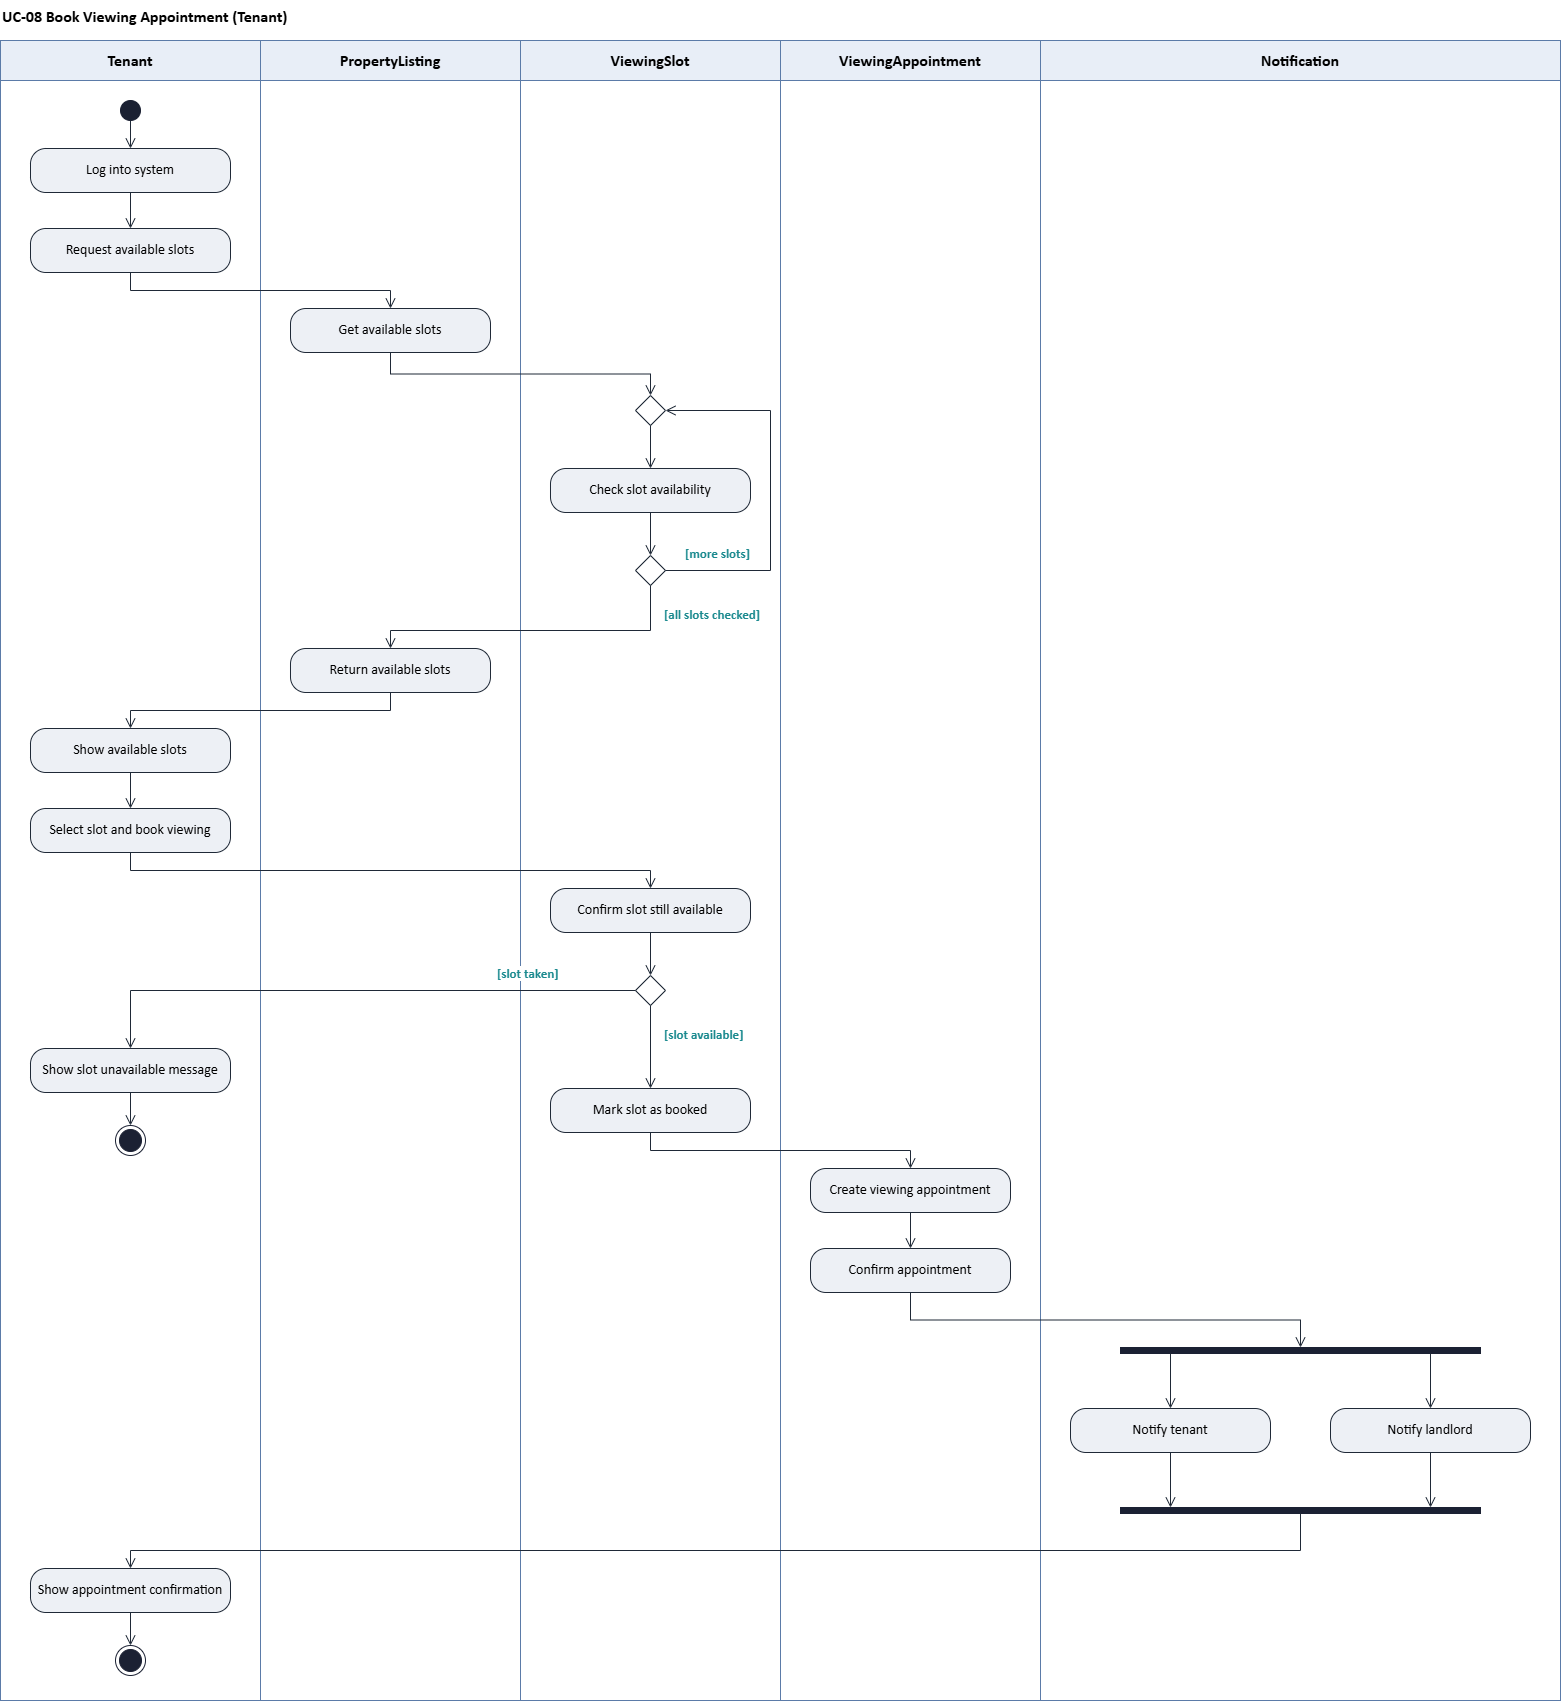

The diagram above was exported from draw.io. Its source (the exported page's mxGraphModel, read from the mxfile embedded in the PNG):
<mxGraphModel dx="2575" dy="1558" grid="1" gridSize="10" guides="1" tooltips="1" connect="1" arrows="1" fold="1" page="0" pageScale="1" pageWidth="850" pageHeight="1100" math="0" shadow="0">
  <root>
    <mxCell id="0" />
    <mxCell id="1" parent="0" />
    <mxCell id="title" parent="1" style="text;html=1;fontStyle=1;fontSize=16;fontFamily=Calibri;align=left;" value="UC-08 Book Viewing Appointment (Tenant)" vertex="1">
      <mxGeometry height="30" width="1200" x="20" y="10" as="geometry" />
    </mxCell>
    <mxCell id="h0" parent="1" style="rounded=0;whiteSpace=wrap;html=1;fillColor=#E8EEF7;strokeColor=#5B7BA8;fontStyle=1;fontSize=16;fontFamily=Calibri;" value="Tenant" vertex="1">
      <mxGeometry height="40" width="260" x="20" y="50" as="geometry" />
    </mxCell>
    <mxCell id="b0" parent="1" style="rounded=0;html=1;fillColor=none;strokeColor=#5B7BA8;" value="" vertex="1">
      <mxGeometry height="1620" width="260" x="20" y="90" as="geometry" />
    </mxCell>
    <mxCell id="h1" parent="1" style="rounded=0;whiteSpace=wrap;html=1;fillColor=#E8EEF7;strokeColor=#5B7BA8;fontStyle=1;fontSize=16;fontFamily=Calibri;" value="PropertyListing" vertex="1">
      <mxGeometry height="40" width="260" x="280" y="50" as="geometry" />
    </mxCell>
    <mxCell id="b1" parent="1" style="rounded=0;html=1;fillColor=none;strokeColor=#5B7BA8;" value="" vertex="1">
      <mxGeometry height="1620" width="260" x="280" y="90" as="geometry" />
    </mxCell>
    <mxCell id="h2" parent="1" style="rounded=0;whiteSpace=wrap;html=1;fillColor=#E8EEF7;strokeColor=#5B7BA8;fontStyle=1;fontSize=16;fontFamily=Calibri;" value="ViewingSlot" vertex="1">
      <mxGeometry height="40" width="260" x="540" y="50" as="geometry" />
    </mxCell>
    <mxCell id="b2" parent="1" style="rounded=0;html=1;fillColor=none;strokeColor=#5B7BA8;" value="" vertex="1">
      <mxGeometry height="1620" width="260" x="540" y="90" as="geometry" />
    </mxCell>
    <mxCell id="h3" parent="1" style="rounded=0;whiteSpace=wrap;html=1;fillColor=#E8EEF7;strokeColor=#5B7BA8;fontStyle=1;fontSize=16;fontFamily=Calibri;" value="ViewingAppointment" vertex="1">
      <mxGeometry height="40" width="260" x="800" y="50" as="geometry" />
    </mxCell>
    <mxCell id="b3" parent="1" style="rounded=0;html=1;fillColor=none;strokeColor=#5B7BA8;" value="" vertex="1">
      <mxGeometry height="1620" width="260" x="800" y="90" as="geometry" />
    </mxCell>
    <mxCell id="h4" parent="1" style="rounded=0;whiteSpace=wrap;html=1;fillColor=#E8EEF7;strokeColor=#5B7BA8;fontStyle=1;fontSize=16;fontFamily=Calibri;" value="Notification" vertex="1">
      <mxGeometry height="40" width="520" x="1060" y="50" as="geometry" />
    </mxCell>
    <mxCell id="b4" parent="1" style="rounded=0;html=1;fillColor=none;strokeColor=#5B7BA8;" value="" vertex="1">
      <mxGeometry height="1620" width="520" x="1060" y="90" as="geometry" />
    </mxCell>
    <mxCell id="i" parent="1" style="ellipse;html=1;fillColor=#1B2133;strokeColor=#1B2133;" value="" vertex="1">
      <mxGeometry height="20" width="20" x="140" y="110" as="geometry" />
    </mxCell>
    <mxCell id="login" parent="1" style="rounded=1;arcSize=35;whiteSpace=wrap;html=1;fillColor=#EDF0F5;strokeColor=#1F2937;strokeWidth=1;fontFamily=Calibri;fontSize=14;fontColor=#000000;" value="Log into system" vertex="1">
      <mxGeometry height="44" width="200" x="50" y="158" as="geometry" />
    </mxCell>
    <mxCell id="req" parent="1" style="rounded=1;arcSize=35;whiteSpace=wrap;html=1;fillColor=#EDF0F5;strokeColor=#1F2937;strokeWidth=1;fontFamily=Calibri;fontSize=14;fontColor=#000000;" value="Request available slots" vertex="1">
      <mxGeometry height="44" width="200" x="50" y="238" as="geometry" />
    </mxCell>
    <mxCell id="get" parent="1" style="rounded=1;arcSize=35;whiteSpace=wrap;html=1;fillColor=#EDF0F5;strokeColor=#1F2937;strokeWidth=1;fontFamily=Calibri;fontSize=14;fontColor=#000000;" value="Get available slots" vertex="1">
      <mxGeometry height="44" width="200" x="310" y="318" as="geometry" />
    </mxCell>
    <mxCell id="m1" parent="1" style="rhombus;html=1;fillColor=#FFFFFF;strokeColor=#1F2937;" value="" vertex="1">
      <mxGeometry height="30" width="30" x="655" y="405" as="geometry" />
    </mxCell>
    <mxCell id="check" parent="1" style="rounded=1;arcSize=35;whiteSpace=wrap;html=1;fillColor=#EDF0F5;strokeColor=#1F2937;strokeWidth=1;fontFamily=Calibri;fontSize=14;fontColor=#000000;" value="Check slot availability" vertex="1">
      <mxGeometry height="44" width="200" x="570" y="478" as="geometry" />
    </mxCell>
    <mxCell id="d1" parent="1" style="rhombus;html=1;fillColor=#FFFFFF;strokeColor=#1F2937;" value="" vertex="1">
      <mxGeometry height="30" width="30" x="655" y="565" as="geometry" />
    </mxCell>
    <mxCell id="ret" parent="1" style="rounded=1;arcSize=35;whiteSpace=wrap;html=1;fillColor=#EDF0F5;strokeColor=#1F2937;strokeWidth=1;fontFamily=Calibri;fontSize=14;fontColor=#000000;" value="Return available slots" vertex="1">
      <mxGeometry height="44" width="200" x="310" y="658" as="geometry" />
    </mxCell>
    <mxCell id="show" parent="1" style="rounded=1;arcSize=35;whiteSpace=wrap;html=1;fillColor=#EDF0F5;strokeColor=#1F2937;strokeWidth=1;fontFamily=Calibri;fontSize=14;fontColor=#000000;" value="Show available slots" vertex="1">
      <mxGeometry height="44" width="200" x="50" y="738" as="geometry" />
    </mxCell>
    <mxCell id="book" parent="1" style="rounded=1;arcSize=35;whiteSpace=wrap;html=1;fillColor=#EDF0F5;strokeColor=#1F2937;strokeWidth=1;fontFamily=Calibri;fontSize=14;fontColor=#000000;" value="Select slot and book viewing" vertex="1">
      <mxGeometry height="44" width="200" x="50" y="818" as="geometry" />
    </mxCell>
    <mxCell id="confirm" parent="1" style="rounded=1;arcSize=35;whiteSpace=wrap;html=1;fillColor=#EDF0F5;strokeColor=#1F2937;strokeWidth=1;fontFamily=Calibri;fontSize=14;fontColor=#000000;" value="Confirm slot still available" vertex="1">
      <mxGeometry height="44" width="200" x="570" y="898" as="geometry" />
    </mxCell>
    <mxCell id="d2" parent="1" style="rhombus;html=1;fillColor=#FFFFFF;strokeColor=#1F2937;" value="" vertex="1">
      <mxGeometry height="30" width="30" x="655" y="985" as="geometry" />
    </mxCell>
    <mxCell id="err" parent="1" style="rounded=1;arcSize=35;whiteSpace=wrap;html=1;fillColor=#EDF0F5;strokeColor=#1F2937;strokeWidth=1;fontFamily=Calibri;fontSize=14;fontColor=#000000;" value="Show slot unavailable message" vertex="1">
      <mxGeometry height="44" width="200" x="50" y="1058" as="geometry" />
    </mxCell>
    <mxCell id="f1" parent="1" style="ellipse;shape=endState;html=1;fillColor=#1B2133;strokeColor=#1B2133;" value="" vertex="1">
      <mxGeometry height="30" width="30" x="135" y="1135" as="geometry" />
    </mxCell>
    <mxCell id="mark" parent="1" style="rounded=1;arcSize=35;whiteSpace=wrap;html=1;fillColor=#EDF0F5;strokeColor=#1F2937;strokeWidth=1;fontFamily=Calibri;fontSize=14;fontColor=#000000;" value="Mark slot as booked" vertex="1">
      <mxGeometry height="44" width="200" x="570" y="1098" as="geometry" />
    </mxCell>
    <mxCell id="create" parent="1" style="rounded=1;arcSize=35;whiteSpace=wrap;html=1;fillColor=#EDF0F5;strokeColor=#1F2937;strokeWidth=1;fontFamily=Calibri;fontSize=14;fontColor=#000000;" value="Create viewing appointment" vertex="1">
      <mxGeometry height="44" width="200" x="830" y="1178" as="geometry" />
    </mxCell>
    <mxCell id="ok" parent="1" style="rounded=1;arcSize=35;whiteSpace=wrap;html=1;fillColor=#EDF0F5;strokeColor=#1F2937;strokeWidth=1;fontFamily=Calibri;fontSize=14;fontColor=#000000;" value="Confirm appointment" vertex="1">
      <mxGeometry height="44" width="200" x="830" y="1258" as="geometry" />
    </mxCell>
    <mxCell id="fork" parent="1" style="rounded=0;html=1;fillColor=#1B2133;strokeColor=#1B2133;" value="" vertex="1">
      <mxGeometry height="6" width="360" x="1140" y="1357" as="geometry" />
    </mxCell>
    <mxCell id="nt" parent="1" style="rounded=1;arcSize=35;whiteSpace=wrap;html=1;fillColor=#EDF0F5;strokeColor=#1F2937;strokeWidth=1;fontFamily=Calibri;fontSize=14;fontColor=#000000;" value="Notify tenant" vertex="1">
      <mxGeometry height="44" width="200" x="1090" y="1418" as="geometry" />
    </mxCell>
    <mxCell id="nl" parent="1" style="rounded=1;arcSize=35;whiteSpace=wrap;html=1;fillColor=#EDF0F5;strokeColor=#1F2937;strokeWidth=1;fontFamily=Calibri;fontSize=14;fontColor=#000000;" value="Notify landlord" vertex="1">
      <mxGeometry height="44" width="200" x="1350" y="1418" as="geometry" />
    </mxCell>
    <mxCell id="join" parent="1" style="rounded=0;html=1;fillColor=#1B2133;strokeColor=#1B2133;" value="" vertex="1">
      <mxGeometry height="6" width="360" x="1140" y="1517" as="geometry" />
    </mxCell>
    <mxCell id="finalshow" parent="1" style="rounded=1;arcSize=35;whiteSpace=wrap;html=1;fillColor=#EDF0F5;strokeColor=#1F2937;strokeWidth=1;fontFamily=Calibri;fontSize=14;fontColor=#000000;" value="Show appointment confirmation" vertex="1">
      <mxGeometry height="44" width="200" x="50" y="1578" as="geometry" />
    </mxCell>
    <mxCell id="f2" parent="1" style="ellipse;shape=endState;html=1;fillColor=#1B2133;strokeColor=#1B2133;" value="" vertex="1">
      <mxGeometry height="30" width="30" x="135" y="1655" as="geometry" />
    </mxCell>
    <mxCell id="e0" edge="1" parent="1" source="i" style="edgeStyle=orthogonalEdgeStyle;rounded=0;html=1;endArrow=open;endFill=0;endSize=8;strokeColor=#1F2937;strokeWidth=1;exitX=0.5;exitY=1;entryX=0.5;entryY=0;" target="login">
      <mxGeometry relative="1" as="geometry" />
    </mxCell>
    <mxCell id="e1" edge="1" parent="1" source="login" style="edgeStyle=orthogonalEdgeStyle;rounded=0;html=1;endArrow=open;endFill=0;endSize=8;strokeColor=#1F2937;strokeWidth=1;exitX=0.5;exitY=1;entryX=0.5;entryY=0;" target="req">
      <mxGeometry relative="1" as="geometry" />
    </mxCell>
    <mxCell id="e2" edge="1" parent="1" source="req" style="edgeStyle=orthogonalEdgeStyle;rounded=0;html=1;endArrow=open;endFill=0;endSize=8;strokeColor=#1F2937;strokeWidth=1;exitX=0.5;exitY=1;entryX=0.5;entryY=0;" target="get">
      <mxGeometry relative="1" as="geometry" />
    </mxCell>
    <mxCell id="e3" edge="1" parent="1" source="get" style="edgeStyle=orthogonalEdgeStyle;rounded=0;html=1;endArrow=open;endFill=0;endSize=8;strokeColor=#1F2937;strokeWidth=1;exitX=0.5;exitY=1;entryX=0.5;entryY=0;" target="m1">
      <mxGeometry relative="1" as="geometry" />
    </mxCell>
    <mxCell id="e4" edge="1" parent="1" source="m1" style="edgeStyle=orthogonalEdgeStyle;rounded=0;html=1;endArrow=open;endFill=0;endSize=8;strokeColor=#1F2937;strokeWidth=1;exitX=0.5;exitY=1;entryX=0.5;entryY=0;" target="check">
      <mxGeometry relative="1" as="geometry" />
    </mxCell>
    <mxCell id="e5" edge="1" parent="1" source="check" style="edgeStyle=orthogonalEdgeStyle;rounded=0;html=1;endArrow=open;endFill=0;endSize=8;strokeColor=#1F2937;strokeWidth=1;exitX=0.5;exitY=1;entryX=0.5;entryY=0;" target="d1">
      <mxGeometry relative="1" as="geometry" />
    </mxCell>
    <mxCell id="e6" edge="1" parent="1" source="d1" style="edgeStyle=orthogonalEdgeStyle;rounded=0;html=1;endArrow=open;endFill=0;endSize=8;strokeColor=#1F2937;strokeWidth=1;exitX=1;exitY=0.5;entryX=1;entryY=0.5;" target="m1">
      <mxGeometry relative="1" as="geometry">
        <Array as="points">
          <mxPoint x="790" y="580" />
          <mxPoint x="790" y="420" />
        </Array>
      </mxGeometry>
    </mxCell>
    <mxCell id="e6g" connectable="0" parent="e6" style="edgeLabel;html=1;fontStyle=1;fontColor=#1B8A8F;fontSize=13;fontFamily=Calibri;align=left;verticalAlign=middle;" value="[more slots]" vertex="1">
      <mxGeometry relative="1" x="-1" as="geometry">
        <mxPoint x="18" y="-18" as="offset" />
      </mxGeometry>
    </mxCell>
    <mxCell id="e7" edge="1" parent="1" source="d1" style="edgeStyle=orthogonalEdgeStyle;rounded=0;html=1;endArrow=open;endFill=0;endSize=8;strokeColor=#1F2937;strokeWidth=1;exitX=0.5;exitY=1;entryX=0.5;entryY=0;" target="ret">
      <mxGeometry relative="1" as="geometry">
        <Array as="points">
          <mxPoint x="670" y="640" />
          <mxPoint x="410" y="640" />
        </Array>
      </mxGeometry>
    </mxCell>
    <mxCell id="e7g" connectable="0" parent="e7" style="edgeLabel;html=1;fontStyle=1;fontColor=#1B8A8F;fontSize=13;fontFamily=Calibri;align=left;verticalAlign=middle;" value="[all slots checked]" vertex="1">
      <mxGeometry relative="1" x="-1" as="geometry">
        <mxPoint x="12" y="28" as="offset" />
      </mxGeometry>
    </mxCell>
    <mxCell id="e8" edge="1" parent="1" source="ret" style="edgeStyle=orthogonalEdgeStyle;rounded=0;html=1;endArrow=open;endFill=0;endSize=8;strokeColor=#1F2937;strokeWidth=1;exitX=0.5;exitY=1;entryX=0.5;entryY=0;" target="show">
      <mxGeometry relative="1" as="geometry" />
    </mxCell>
    <mxCell id="e9" edge="1" parent="1" source="show" style="edgeStyle=orthogonalEdgeStyle;rounded=0;html=1;endArrow=open;endFill=0;endSize=8;strokeColor=#1F2937;strokeWidth=1;exitX=0.5;exitY=1;entryX=0.5;entryY=0;" target="book">
      <mxGeometry relative="1" as="geometry" />
    </mxCell>
    <mxCell id="e10" edge="1" parent="1" source="book" style="edgeStyle=orthogonalEdgeStyle;rounded=0;html=1;endArrow=open;endFill=0;endSize=8;strokeColor=#1F2937;strokeWidth=1;exitX=0.5;exitY=1;entryX=0.5;entryY=0;" target="confirm">
      <mxGeometry relative="1" as="geometry" />
    </mxCell>
    <mxCell id="e11" edge="1" parent="1" source="confirm" style="edgeStyle=orthogonalEdgeStyle;rounded=0;html=1;endArrow=open;endFill=0;endSize=8;strokeColor=#1F2937;strokeWidth=1;exitX=0.5;exitY=1;entryX=0.5;entryY=0;" target="d2">
      <mxGeometry relative="1" as="geometry" />
    </mxCell>
    <mxCell id="e12" edge="1" parent="1" source="d2" style="edgeStyle=orthogonalEdgeStyle;rounded=0;html=1;endArrow=open;endFill=0;endSize=8;strokeColor=#1F2937;strokeWidth=1;exitX=0;exitY=0.5;entryX=0.5;entryY=0;" target="err">
      <mxGeometry relative="1" as="geometry">
        <Array as="points">
          <mxPoint x="150" y="1000" />
        </Array>
      </mxGeometry>
    </mxCell>
    <mxCell id="e12g" connectable="0" parent="e12" style="edgeLabel;html=1;fontStyle=1;fontColor=#1B8A8F;fontSize=13;fontFamily=Calibri;align=left;verticalAlign=middle;" value="[slot taken]" vertex="1">
      <mxGeometry relative="1" x="-1" as="geometry">
        <mxPoint x="-140" y="-18" as="offset" />
      </mxGeometry>
    </mxCell>
    <mxCell id="e13" edge="1" parent="1" source="err" style="edgeStyle=orthogonalEdgeStyle;rounded=0;html=1;endArrow=open;endFill=0;endSize=8;strokeColor=#1F2937;strokeWidth=1;exitX=0.5;exitY=1;entryX=0.5;entryY=0;" target="f1">
      <mxGeometry relative="1" as="geometry" />
    </mxCell>
    <mxCell id="e14" edge="1" parent="1" source="d2" style="edgeStyle=orthogonalEdgeStyle;rounded=0;html=1;endArrow=open;endFill=0;endSize=8;strokeColor=#1F2937;strokeWidth=1;exitX=0.5;exitY=1;entryX=0.5;entryY=0;" target="mark">
      <mxGeometry relative="1" as="geometry" />
    </mxCell>
    <mxCell id="e14g" connectable="0" parent="e14" style="edgeLabel;html=1;fontStyle=1;fontColor=#1B8A8F;fontSize=13;fontFamily=Calibri;align=left;verticalAlign=middle;" value="[slot available]" vertex="1">
      <mxGeometry relative="1" x="-1" as="geometry">
        <mxPoint x="12" y="28" as="offset" />
      </mxGeometry>
    </mxCell>
    <mxCell id="e15" edge="1" parent="1" source="mark" style="edgeStyle=orthogonalEdgeStyle;rounded=0;html=1;endArrow=open;endFill=0;endSize=8;strokeColor=#1F2937;strokeWidth=1;exitX=0.5;exitY=1;entryX=0.5;entryY=0;" target="create">
      <mxGeometry relative="1" as="geometry" />
    </mxCell>
    <mxCell id="e16" edge="1" parent="1" source="create" style="edgeStyle=orthogonalEdgeStyle;rounded=0;html=1;endArrow=open;endFill=0;endSize=8;strokeColor=#1F2937;strokeWidth=1;exitX=0.5;exitY=1;entryX=0.5;entryY=0;" target="ok">
      <mxGeometry relative="1" as="geometry" />
    </mxCell>
    <mxCell id="e17" edge="1" parent="1" source="ok" style="edgeStyle=orthogonalEdgeStyle;rounded=0;html=1;endArrow=open;endFill=0;endSize=8;strokeColor=#1F2937;strokeWidth=1;exitX=0.5;exitY=1;entryX=0.5;entryY=0;" target="fork">
      <mxGeometry relative="1" as="geometry" />
    </mxCell>
    <mxCell id="e18" edge="1" parent="1" source="fork" style="edgeStyle=orthogonalEdgeStyle;rounded=0;html=1;endArrow=open;endFill=0;endSize=8;strokeColor=#1F2937;strokeWidth=1;exitX=0.1388888889;exitY=1;entryX=0.5;entryY=0;" target="nt">
      <mxGeometry relative="1" as="geometry" />
    </mxCell>
    <mxCell id="e19" edge="1" parent="1" source="fork" style="edgeStyle=orthogonalEdgeStyle;rounded=0;html=1;endArrow=open;endFill=0;endSize=8;strokeColor=#1F2937;strokeWidth=1;exitX=0.8611111111;exitY=1;entryX=0.5;entryY=0;" target="nl">
      <mxGeometry relative="1" as="geometry" />
    </mxCell>
    <mxCell id="e20" edge="1" parent="1" source="nt" style="edgeStyle=orthogonalEdgeStyle;rounded=0;html=1;endArrow=open;endFill=0;endSize=8;strokeColor=#1F2937;strokeWidth=1;exitX=0.5;exitY=1;entryX=0.1388888889;entryY=0;" target="join">
      <mxGeometry relative="1" as="geometry" />
    </mxCell>
    <mxCell id="e21" edge="1" parent="1" source="nl" style="edgeStyle=orthogonalEdgeStyle;rounded=0;html=1;endArrow=open;endFill=0;endSize=8;strokeColor=#1F2937;strokeWidth=1;exitX=0.5;exitY=1;entryX=0.8611111111;entryY=0;" target="join">
      <mxGeometry relative="1" as="geometry" />
    </mxCell>
    <mxCell id="e22" edge="1" parent="1" source="join" style="edgeStyle=orthogonalEdgeStyle;rounded=0;html=1;endArrow=open;endFill=0;endSize=8;strokeColor=#1F2937;strokeWidth=1;exitX=0.5;exitY=1;entryX=0.5;entryY=0;" target="finalshow">
      <mxGeometry relative="1" as="geometry">
        <Array as="points">
          <mxPoint x="1320" y="1560" />
          <mxPoint x="150" y="1560" />
        </Array>
      </mxGeometry>
    </mxCell>
    <mxCell id="e23" edge="1" parent="1" source="finalshow" style="edgeStyle=orthogonalEdgeStyle;rounded=0;html=1;endArrow=open;endFill=0;endSize=8;strokeColor=#1F2937;strokeWidth=1;exitX=0.5;exitY=1;entryX=0.5;entryY=0;" target="f2">
      <mxGeometry relative="1" as="geometry" />
    </mxCell>
  </root>
</mxGraphModel>